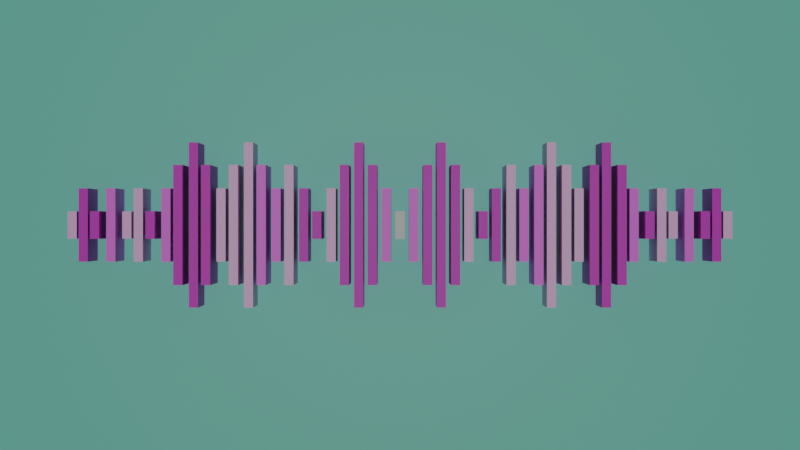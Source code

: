 # Source: GenArt11.blend  (saved by Blender 2.93.20; exported with 4.5.12 LTS)
import bpy
from mathutils import Matrix  # noqa: F401  (used for matrix-valued properties, if any)

bpy.ops.wm.read_factory_settings(use_empty=True)
scene = bpy.context.scene
scene.name = 'Scene'

# ---- collections
col_collection = bpy.data.collections.new('Collection'); scene.collection.children.link(col_collection)

# ---- materials (node trees are filled in below, after node groups)
mat_material_003 = bpy.data.materials.new('Material.003')
mat_material_002 = bpy.data.materials.new('Material.002')
mat_material_004 = bpy.data.materials.new('Material.004')
mat_material_001 = bpy.data.materials.new('Material.001')

# ---- material node trees
mat_material_003.use_nodes = True; mat_material_003.node_tree.nodes.clear()
_N = mat_material_003.node_tree.nodes; _L = mat_material_003.node_tree.links
n0 = _N.new('ShaderNodeBsdfPrincipled'); n0.name = 'Principled BSDF'; n0.location = (10, 300)
n0.distribution = 'GGX'
n0.subsurface_method = 'BURLEY'
n0.inputs[0].default_value = (0.9647, 0.1946, 0.9734, 1.0)
n0.inputs[3].default_value = 1.45
n0.inputs[27].default_value = (0.0, 0.0, 0.0, 1.0)
n0.inputs[28].default_value = 1.0
n1 = _N.new('ShaderNodeOutputMaterial'); n1.name = 'Material Output'; n1.location = (300, 300)
_L.new(n0.outputs[0], n1.inputs[0])
n1.is_active_output = True
mat_material_002.use_nodes = True; mat_material_002.node_tree.nodes.clear()
_N = mat_material_002.node_tree.nodes; _L = mat_material_002.node_tree.links
n0 = _N.new('ShaderNodeBsdfPrincipled'); n0.name = 'Principled BSDF'; n0.location = (10, 300)
n0.distribution = 'GGX'
n0.subsurface_method = 'BURLEY'
n0.inputs[0].default_value = (0.6724, 0.02315, 0.6308, 1.0)
n0.inputs[3].default_value = 1.45
n0.inputs[27].default_value = (0.0, 0.0, 0.0, 1.0)
n0.inputs[28].default_value = 1.0
n1 = _N.new('ShaderNodeOutputMaterial'); n1.name = 'Material Output'; n1.location = (300, 300)
_L.new(n0.outputs[0], n1.inputs[0])
n1.is_active_output = True
mat_material_004.use_nodes = True; mat_material_004.node_tree.nodes.clear()
_N = mat_material_004.node_tree.nodes; _L = mat_material_004.node_tree.links
n0 = _N.new('ShaderNodeBsdfPrincipled'); n0.name = 'Principled BSDF'; n0.location = (10, 300)
n0.distribution = 'GGX'
n0.subsurface_method = 'BURLEY'
n0.inputs[0].default_value = (0.9647, 0.5711, 0.9301, 1.0)
n0.inputs[3].default_value = 1.45
n0.inputs[27].default_value = (0.0, 0.0, 0.0, 1.0)
n0.inputs[28].default_value = 1.0
n1 = _N.new('ShaderNodeOutputMaterial'); n1.name = 'Material Output'; n1.location = (300, 300)
_L.new(n0.outputs[0], n1.inputs[0])
n1.is_active_output = True
mat_material_001.use_nodes = True; mat_material_001.node_tree.nodes.clear()
_N = mat_material_001.node_tree.nodes; _L = mat_material_001.node_tree.links
n0 = _N.new('ShaderNodeBsdfPrincipled'); n0.name = 'Principled BSDF'; n0.location = (10, 300)
n0.distribution = 'GGX'
n0.subsurface_method = 'BURLEY'
n0.inputs[0].default_value = (0.1878, 0.7305, 0.5711, 1.0)
n0.inputs[3].default_value = 1.45
n0.inputs[27].default_value = (0.0, 0.0, 0.0, 1.0)
n0.inputs[28].default_value = 1.0
n1 = _N.new('ShaderNodeOutputMaterial'); n1.name = 'Material Output'; n1.location = (300, 300)
_L.new(n0.outputs[0], n1.inputs[0])
n1.is_active_output = True

# ---- world
world_world = bpy.data.worlds.new('World'); scene.world = world_world
world_world.use_nodes = True; world_world.node_tree.nodes.clear()
_N = world_world.node_tree.nodes; _L = world_world.node_tree.links
n0 = _N.new('ShaderNodeOutputWorld'); n0.name = 'World Output'; n0.location = (300, 300)
n1 = _N.new('ShaderNodeBackground'); n1.name = 'Background'; n1.location = (10, 300)
n1.inputs[0].default_value = (0.05088, 0.05088, 0.05088, 1.0)
_L.new(n1.outputs[0], n0.inputs[0])
n0.is_active_output = True
world_world.color = (0.05088, 0.05088, 0.05088)
world_world.use_sun_shadow = False
world_world.sun_shadow_jitter_overblur = 0.0

# ---- cameras
cam_camera = bpy.data.cameras.new('Camera')

# ---- lights
light_sun_003 = bpy.data.lights.new('Sun.003', 'SUN')
light_sun_003.transmission_factor = 0.0
light_sun_003.energy = 1.0
light_sun_003.shadow_soft_size = 0.125

# ---- meshes
me_cube_049 = bpy.data.meshes.new('Cube.049')
me_cube_049.from_pydata([(-1.0, -3.0, -10.0), (-1.0, -3.0, 10.0), (-1.0, 3.0, -10.0), (-1.0, 3.0, 10.0), (1.0, -3.0, -10.0), (1.0, -3.0, 10.0), (1.0, 3.0, -10.0), (1.0, 3.0, 10.0)], [], [(0, 1, 3, 2), (2, 3, 7, 6), (6, 7, 5, 4), (4, 5, 1, 0), (2, 6, 4, 0), (7, 3, 1, 5)])
_uv = me_cube_049.uv_layers.new(name='UVMap')
_uv.uv.foreach_set('vector', [0.375, 0.0, 0.625, 0.0, 0.625, 0.25, 0.375, 0.25, 0.375, 0.25, 0.625, 0.25, 0.625, 0.5, 0.375, 0.5, 0.375, 0.5, 0.625, 0.5, 0.625, 0.75, 0.375, 0.75, 0.375, 0.75, 0.625, 0.75, 0.625, 1.0, 0.375, 1.0, 0.125, 0.5, 0.375, 0.5, 0.375, 0.75, 0.125, 0.75, 0.625, 0.5, 0.875, 0.5, 0.875, 0.75, 0.625, 0.75])
me_cube_049.use_remesh_fix_poles = True
me_cube_049.use_remesh_preserve_attributes = False
me_cube_049.update()
me_cube_050 = bpy.data.meshes.new('Cube.050')
me_cube_050.from_pydata([(-1.0, -8.0, -8.0), (-1.0, -8.0, 8.0), (-1.0, 8.0, -8.0), (-1.0, 8.0, 8.0), (1.0, -8.0, -8.0), (1.0, -8.0, 8.0), (1.0, 8.0, -8.0), (1.0, 8.0, 8.0)], [], [(0, 1, 3, 2), (2, 3, 7, 6), (6, 7, 5, 4), (4, 5, 1, 0), (2, 6, 4, 0), (7, 3, 1, 5)])
_uv = me_cube_050.uv_layers.new(name='UVMap')
_uv.uv.foreach_set('vector', [0.375, 0.0, 0.625, 0.0, 0.625, 0.25, 0.375, 0.25, 0.375, 0.25, 0.625, 0.25, 0.625, 0.5, 0.375, 0.5, 0.375, 0.5, 0.625, 0.5, 0.625, 0.75, 0.375, 0.75, 0.375, 0.75, 0.625, 0.75, 0.625, 1.0, 0.375, 1.0, 0.125, 0.5, 0.375, 0.5, 0.375, 0.75, 0.125, 0.75, 0.625, 0.5, 0.875, 0.5, 0.875, 0.75, 0.625, 0.75])
me_cube_050.materials.append(mat_material_003)
me_cube_050.use_remesh_fix_poles = True
me_cube_050.use_remesh_preserve_attributes = False
me_cube_050.update()
me_cube_051 = bpy.data.meshes.new('Cube.051')
me_cube_051.from_pydata([(-1.0, -8.0, -8.0), (-1.0, -8.0, 8.0), (-1.0, 8.0, -8.0), (-1.0, 8.0, 8.0), (1.0, -8.0, -8.0), (1.0, -8.0, 8.0), (1.0, 8.0, -8.0), (1.0, 8.0, 8.0)], [], [(0, 1, 3, 2), (2, 3, 7, 6), (6, 7, 5, 4), (4, 5, 1, 0), (2, 6, 4, 0), (7, 3, 1, 5)])
_uv = me_cube_051.uv_layers.new(name='UVMap')
_uv.uv.foreach_set('vector', [0.375, 0.0, 0.625, 0.0, 0.625, 0.25, 0.375, 0.25, 0.375, 0.25, 0.625, 0.25, 0.625, 0.5, 0.375, 0.5, 0.375, 0.5, 0.625, 0.5, 0.625, 0.75, 0.375, 0.75, 0.375, 0.75, 0.625, 0.75, 0.625, 1.0, 0.375, 1.0, 0.125, 0.5, 0.375, 0.5, 0.375, 0.75, 0.125, 0.75, 0.625, 0.5, 0.875, 0.5, 0.875, 0.75, 0.625, 0.75])
me_cube_051.materials.append(mat_material_003)
me_cube_051.use_remesh_fix_poles = True
me_cube_051.use_remesh_preserve_attributes = False
me_cube_051.update()
me_cube_052 = bpy.data.meshes.new('Cube.052')
me_cube_052.from_pydata([(-1.0, -13.0, -10.0), (-1.0, -13.0, 10.0), (-1.0, 13.0, -10.0), (-1.0, 13.0, 10.0), (1.0, -13.0, -10.0), (1.0, -13.0, 10.0), (1.0, 13.0, -10.0), (1.0, 13.0, 10.0)], [], [(0, 1, 3, 2), (2, 3, 7, 6), (6, 7, 5, 4), (4, 5, 1, 0), (2, 6, 4, 0), (7, 3, 1, 5)])
_uv = me_cube_052.uv_layers.new(name='UVMap')
_uv.uv.foreach_set('vector', [0.375, 0.0, 0.625, 0.0, 0.625, 0.25, 0.375, 0.25, 0.375, 0.25, 0.625, 0.25, 0.625, 0.5, 0.375, 0.5, 0.375, 0.5, 0.625, 0.5, 0.625, 0.75, 0.375, 0.75, 0.375, 0.75, 0.625, 0.75, 0.625, 1.0, 0.375, 1.0, 0.125, 0.5, 0.375, 0.5, 0.375, 0.75, 0.125, 0.75, 0.625, 0.5, 0.875, 0.5, 0.875, 0.75, 0.625, 0.75])
me_cube_052.materials.append(mat_material_002)
me_cube_052.use_remesh_fix_poles = True
me_cube_052.use_remesh_preserve_attributes = False
me_cube_052.update()
me_cube_053 = bpy.data.meshes.new('Cube.053')
me_cube_053.from_pydata([(-1.0, -13.0, -10.0), (-1.0, -13.0, 10.0), (-1.0, 13.0, -10.0), (-1.0, 13.0, 10.0), (1.0, -13.0, -10.0), (1.0, -13.0, 10.0), (1.0, 13.0, -10.0), (1.0, 13.0, 10.0)], [], [(0, 1, 3, 2), (2, 3, 7, 6), (6, 7, 5, 4), (4, 5, 1, 0), (2, 6, 4, 0), (7, 3, 1, 5)])
_uv = me_cube_053.uv_layers.new(name='UVMap')
_uv.uv.foreach_set('vector', [0.375, 0.0, 0.625, 0.0, 0.625, 0.25, 0.375, 0.25, 0.375, 0.25, 0.625, 0.25, 0.625, 0.5, 0.375, 0.5, 0.375, 0.5, 0.625, 0.5, 0.625, 0.75, 0.375, 0.75, 0.375, 0.75, 0.625, 0.75, 0.625, 1.0, 0.375, 1.0, 0.125, 0.5, 0.375, 0.5, 0.375, 0.75, 0.125, 0.75, 0.625, 0.5, 0.875, 0.5, 0.875, 0.75, 0.625, 0.75])
me_cube_053.materials.append(mat_material_002)
me_cube_053.use_remesh_fix_poles = True
me_cube_053.use_remesh_preserve_attributes = False
me_cube_053.update()
me_cube_054 = bpy.data.meshes.new('Cube.054')
me_cube_054.from_pydata([(-1.0, -18.0, -8.0), (-1.0, -18.0, 8.0), (-1.0, 18.0, -8.0), (-1.0, 18.0, 8.0), (1.0, -18.0, -8.0), (1.0, -18.0, 8.0), (1.0, 18.0, -8.0), (1.0, 18.0, 8.0)], [], [(0, 1, 3, 2), (2, 3, 7, 6), (6, 7, 5, 4), (4, 5, 1, 0), (2, 6, 4, 0), (7, 3, 1, 5)])
_uv = me_cube_054.uv_layers.new(name='UVMap')
_uv.uv.foreach_set('vector', [0.375, 0.0, 0.625, 0.0, 0.625, 0.25, 0.375, 0.25, 0.375, 0.25, 0.625, 0.25, 0.625, 0.5, 0.375, 0.5, 0.375, 0.5, 0.625, 0.5, 0.625, 0.75, 0.375, 0.75, 0.375, 0.75, 0.625, 0.75, 0.625, 1.0, 0.375, 1.0, 0.125, 0.5, 0.375, 0.5, 0.375, 0.75, 0.125, 0.75, 0.625, 0.5, 0.875, 0.5, 0.875, 0.75, 0.625, 0.75])
me_cube_054.materials.append(mat_material_002)
me_cube_054.use_remesh_fix_poles = True
me_cube_054.use_remesh_preserve_attributes = False
me_cube_054.update()
me_cube_055 = bpy.data.meshes.new('Cube.055')
me_cube_055.from_pydata([(-1.0, -18.0, -8.0), (-1.0, -18.0, 8.0), (-1.0, 18.0, -8.0), (-1.0, 18.0, 8.0), (1.0, -18.0, -8.0), (1.0, -18.0, 8.0), (1.0, 18.0, -8.0), (1.0, 18.0, 8.0)], [], [(0, 1, 3, 2), (2, 3, 7, 6), (6, 7, 5, 4), (4, 5, 1, 0), (2, 6, 4, 0), (7, 3, 1, 5)])
_uv = me_cube_055.uv_layers.new(name='UVMap')
_uv.uv.foreach_set('vector', [0.375, 0.0, 0.625, 0.0, 0.625, 0.25, 0.375, 0.25, 0.375, 0.25, 0.625, 0.25, 0.625, 0.5, 0.375, 0.5, 0.375, 0.5, 0.625, 0.5, 0.625, 0.75, 0.375, 0.75, 0.375, 0.75, 0.625, 0.75, 0.625, 1.0, 0.375, 1.0, 0.125, 0.5, 0.375, 0.5, 0.375, 0.75, 0.125, 0.75, 0.625, 0.5, 0.875, 0.5, 0.875, 0.75, 0.625, 0.75])
me_cube_055.materials.append(mat_material_002)
me_cube_055.use_remesh_fix_poles = True
me_cube_055.use_remesh_preserve_attributes = False
me_cube_055.update()
me_cube_056 = bpy.data.meshes.new('Cube.056')
me_cube_056.from_pydata([(-1.0, -13.0, -10.0), (-1.0, -13.0, 10.0), (-1.0, 13.0, -10.0), (-1.0, 13.0, 10.0), (1.0, -13.0, -10.0), (1.0, -13.0, 10.0), (1.0, 13.0, -10.0), (1.0, 13.0, 10.0)], [], [(0, 1, 3, 2), (2, 3, 7, 6), (6, 7, 5, 4), (4, 5, 1, 0), (2, 6, 4, 0), (7, 3, 1, 5)])
_uv = me_cube_056.uv_layers.new(name='UVMap')
_uv.uv.foreach_set('vector', [0.375, 0.0, 0.625, 0.0, 0.625, 0.25, 0.375, 0.25, 0.375, 0.25, 0.625, 0.25, 0.625, 0.5, 0.375, 0.5, 0.375, 0.5, 0.625, 0.5, 0.625, 0.75, 0.375, 0.75, 0.375, 0.75, 0.625, 0.75, 0.625, 1.0, 0.375, 1.0, 0.125, 0.5, 0.375, 0.5, 0.375, 0.75, 0.125, 0.75, 0.625, 0.5, 0.875, 0.5, 0.875, 0.75, 0.625, 0.75])
me_cube_056.materials.append(mat_material_002)
me_cube_056.use_remesh_fix_poles = True
me_cube_056.use_remesh_preserve_attributes = False
me_cube_056.update()
me_cube_057 = bpy.data.meshes.new('Cube.057')
me_cube_057.from_pydata([(-1.0, -13.0, -10.0), (-1.0, -13.0, 10.0), (-1.0, 13.0, -10.0), (-1.0, 13.0, 10.0), (1.0, -13.0, -10.0), (1.0, -13.0, 10.0), (1.0, 13.0, -10.0), (1.0, 13.0, 10.0)], [], [(0, 1, 3, 2), (2, 3, 7, 6), (6, 7, 5, 4), (4, 5, 1, 0), (2, 6, 4, 0), (7, 3, 1, 5)])
_uv = me_cube_057.uv_layers.new(name='UVMap')
_uv.uv.foreach_set('vector', [0.375, 0.0, 0.625, 0.0, 0.625, 0.25, 0.375, 0.25, 0.375, 0.25, 0.625, 0.25, 0.625, 0.5, 0.375, 0.5, 0.375, 0.5, 0.625, 0.5, 0.625, 0.75, 0.375, 0.75, 0.375, 0.75, 0.625, 0.75, 0.625, 1.0, 0.375, 1.0, 0.125, 0.5, 0.375, 0.5, 0.375, 0.75, 0.125, 0.75, 0.625, 0.5, 0.875, 0.5, 0.875, 0.75, 0.625, 0.75])
me_cube_057.materials.append(mat_material_002)
me_cube_057.use_remesh_fix_poles = True
me_cube_057.use_remesh_preserve_attributes = False
me_cube_057.update()
me_cube_058 = bpy.data.meshes.new('Cube.058')
me_cube_058.from_pydata([(-1.0, -8.0, -8.0), (-1.0, -8.0, 8.0), (-1.0, 8.0, -8.0), (-1.0, 8.0, 8.0), (1.0, -8.0, -8.0), (1.0, -8.0, 8.0), (1.0, 8.0, -8.0), (1.0, 8.0, 8.0)], [], [(0, 1, 3, 2), (2, 3, 7, 6), (6, 7, 5, 4), (4, 5, 1, 0), (2, 6, 4, 0), (7, 3, 1, 5)])
_uv = me_cube_058.uv_layers.new(name='UVMap')
_uv.uv.foreach_set('vector', [0.375, 0.0, 0.625, 0.0, 0.625, 0.25, 0.375, 0.25, 0.375, 0.25, 0.625, 0.25, 0.625, 0.5, 0.375, 0.5, 0.375, 0.5, 0.625, 0.5, 0.625, 0.75, 0.375, 0.75, 0.375, 0.75, 0.625, 0.75, 0.625, 1.0, 0.375, 1.0, 0.125, 0.5, 0.375, 0.5, 0.375, 0.75, 0.125, 0.75, 0.625, 0.5, 0.875, 0.5, 0.875, 0.75, 0.625, 0.75])
me_cube_058.materials.append(mat_material_004)
me_cube_058.use_remesh_fix_poles = True
me_cube_058.use_remesh_preserve_attributes = False
me_cube_058.update()
me_cube_059 = bpy.data.meshes.new('Cube.059')
me_cube_059.from_pydata([(-1.0, -8.0, -8.0), (-1.0, -8.0, 8.0), (-1.0, 8.0, -8.0), (-1.0, 8.0, 8.0), (1.0, -8.0, -8.0), (1.0, -8.0, 8.0), (1.0, 8.0, -8.0), (1.0, 8.0, 8.0)], [], [(0, 1, 3, 2), (2, 3, 7, 6), (6, 7, 5, 4), (4, 5, 1, 0), (2, 6, 4, 0), (7, 3, 1, 5)])
_uv = me_cube_059.uv_layers.new(name='UVMap')
_uv.uv.foreach_set('vector', [0.375, 0.0, 0.625, 0.0, 0.625, 0.25, 0.375, 0.25, 0.375, 0.25, 0.625, 0.25, 0.625, 0.5, 0.375, 0.5, 0.375, 0.5, 0.625, 0.5, 0.625, 0.75, 0.375, 0.75, 0.375, 0.75, 0.625, 0.75, 0.625, 1.0, 0.375, 1.0, 0.125, 0.5, 0.375, 0.5, 0.375, 0.75, 0.125, 0.75, 0.625, 0.5, 0.875, 0.5, 0.875, 0.75, 0.625, 0.75])
me_cube_059.materials.append(mat_material_004)
me_cube_059.use_remesh_fix_poles = True
me_cube_059.use_remesh_preserve_attributes = False
me_cube_059.update()
me_cube_060 = bpy.data.meshes.new('Cube.060')
me_cube_060.from_pydata([(-1.0, -3.0, -10.0), (-1.0, -3.0, 10.0), (-1.0, 3.0, -10.0), (-1.0, 3.0, 10.0), (1.0, -3.0, -10.0), (1.0, -3.0, 10.0), (1.0, 3.0, -10.0), (1.0, 3.0, 10.0)], [], [(0, 1, 3, 2), (2, 3, 7, 6), (6, 7, 5, 4), (4, 5, 1, 0), (2, 6, 4, 0), (7, 3, 1, 5)])
_uv = me_cube_060.uv_layers.new(name='UVMap')
_uv.uv.foreach_set('vector', [0.375, 0.0, 0.625, 0.0, 0.625, 0.25, 0.375, 0.25, 0.375, 0.25, 0.625, 0.25, 0.625, 0.5, 0.375, 0.5, 0.375, 0.5, 0.625, 0.5, 0.625, 0.75, 0.375, 0.75, 0.375, 0.75, 0.625, 0.75, 0.625, 1.0, 0.375, 1.0, 0.125, 0.5, 0.375, 0.5, 0.375, 0.75, 0.125, 0.75, 0.625, 0.5, 0.875, 0.5, 0.875, 0.75, 0.625, 0.75])
me_cube_060.materials.append(mat_material_002)
me_cube_060.use_remesh_fix_poles = True
me_cube_060.use_remesh_preserve_attributes = False
me_cube_060.update()
me_cube_061 = bpy.data.meshes.new('Cube.061')
me_cube_061.from_pydata([(-1.0, -3.0, -10.0), (-1.0, -3.0, 10.0), (-1.0, 3.0, -10.0), (-1.0, 3.0, 10.0), (1.0, -3.0, -10.0), (1.0, -3.0, 10.0), (1.0, 3.0, -10.0), (1.0, 3.0, 10.0)], [], [(0, 1, 3, 2), (2, 3, 7, 6), (6, 7, 5, 4), (4, 5, 1, 0), (2, 6, 4, 0), (7, 3, 1, 5)])
_uv = me_cube_061.uv_layers.new(name='UVMap')
_uv.uv.foreach_set('vector', [0.375, 0.0, 0.625, 0.0, 0.625, 0.25, 0.375, 0.25, 0.375, 0.25, 0.625, 0.25, 0.625, 0.5, 0.375, 0.5, 0.375, 0.5, 0.625, 0.5, 0.625, 0.75, 0.375, 0.75, 0.375, 0.75, 0.625, 0.75, 0.625, 1.0, 0.375, 1.0, 0.125, 0.5, 0.375, 0.5, 0.375, 0.75, 0.125, 0.75, 0.625, 0.5, 0.875, 0.5, 0.875, 0.75, 0.625, 0.75])
me_cube_061.materials.append(mat_material_002)
me_cube_061.use_remesh_fix_poles = True
me_cube_061.use_remesh_preserve_attributes = False
me_cube_061.update()
me_cube_062 = bpy.data.meshes.new('Cube.062')
me_cube_062.from_pydata([(-1.0, -8.0, -8.0), (-1.0, -8.0, 8.0), (-1.0, 8.0, -8.0), (-1.0, 8.0, 8.0), (1.0, -8.0, -8.0), (1.0, -8.0, 8.0), (1.0, 8.0, -8.0), (1.0, 8.0, 8.0)], [], [(0, 1, 3, 2), (2, 3, 7, 6), (6, 7, 5, 4), (4, 5, 1, 0), (2, 6, 4, 0), (7, 3, 1, 5)])
_uv = me_cube_062.uv_layers.new(name='UVMap')
_uv.uv.foreach_set('vector', [0.375, 0.0, 0.625, 0.0, 0.625, 0.25, 0.375, 0.25, 0.375, 0.25, 0.625, 0.25, 0.625, 0.5, 0.375, 0.5, 0.375, 0.5, 0.625, 0.5, 0.625, 0.75, 0.375, 0.75, 0.375, 0.75, 0.625, 0.75, 0.625, 1.0, 0.375, 1.0, 0.125, 0.5, 0.375, 0.5, 0.375, 0.75, 0.125, 0.75, 0.625, 0.5, 0.875, 0.5, 0.875, 0.75, 0.625, 0.75])
me_cube_062.materials.append(mat_material_002)
me_cube_062.use_remesh_fix_poles = True
me_cube_062.use_remesh_preserve_attributes = False
me_cube_062.update()
me_cube_063 = bpy.data.meshes.new('Cube.063')
me_cube_063.from_pydata([(-1.0, -8.0, -8.0), (-1.0, -8.0, 8.0), (-1.0, 8.0, -8.0), (-1.0, 8.0, 8.0), (1.0, -8.0, -8.0), (1.0, -8.0, 8.0), (1.0, 8.0, -8.0), (1.0, 8.0, 8.0)], [], [(0, 1, 3, 2), (2, 3, 7, 6), (6, 7, 5, 4), (4, 5, 1, 0), (2, 6, 4, 0), (7, 3, 1, 5)])
_uv = me_cube_063.uv_layers.new(name='UVMap')
_uv.uv.foreach_set('vector', [0.375, 0.0, 0.625, 0.0, 0.625, 0.25, 0.375, 0.25, 0.375, 0.25, 0.625, 0.25, 0.625, 0.5, 0.375, 0.5, 0.375, 0.5, 0.625, 0.5, 0.625, 0.75, 0.375, 0.75, 0.375, 0.75, 0.625, 0.75, 0.625, 1.0, 0.375, 1.0, 0.125, 0.5, 0.375, 0.5, 0.375, 0.75, 0.125, 0.75, 0.625, 0.5, 0.875, 0.5, 0.875, 0.75, 0.625, 0.75])
me_cube_063.materials.append(mat_material_002)
me_cube_063.use_remesh_fix_poles = True
me_cube_063.use_remesh_preserve_attributes = False
me_cube_063.update()
me_cube_064 = bpy.data.meshes.new('Cube.064')
me_cube_064.from_pydata([(-1.0, -13.0, -10.0), (-1.0, -13.0, 10.0), (-1.0, 13.0, -10.0), (-1.0, 13.0, 10.0), (1.0, -13.0, -10.0), (1.0, -13.0, 10.0), (1.0, 13.0, -10.0), (1.0, 13.0, 10.0)], [], [(0, 1, 3, 2), (2, 3, 7, 6), (6, 7, 5, 4), (4, 5, 1, 0), (2, 6, 4, 0), (7, 3, 1, 5)])
_uv = me_cube_064.uv_layers.new(name='UVMap')
_uv.uv.foreach_set('vector', [0.375, 0.0, 0.625, 0.0, 0.625, 0.25, 0.375, 0.25, 0.375, 0.25, 0.625, 0.25, 0.625, 0.5, 0.375, 0.5, 0.375, 0.5, 0.625, 0.5, 0.625, 0.75, 0.375, 0.75, 0.375, 0.75, 0.625, 0.75, 0.625, 1.0, 0.375, 1.0, 0.125, 0.5, 0.375, 0.5, 0.375, 0.75, 0.125, 0.75, 0.625, 0.5, 0.875, 0.5, 0.875, 0.75, 0.625, 0.75])
me_cube_064.materials.append(mat_material_004)
me_cube_064.use_remesh_fix_poles = True
me_cube_064.use_remesh_preserve_attributes = False
me_cube_064.update()
me_cube_065 = bpy.data.meshes.new('Cube.065')
me_cube_065.from_pydata([(-1.0, -13.0, -10.0), (-1.0, -13.0, 10.0), (-1.0, 13.0, -10.0), (-1.0, 13.0, 10.0), (1.0, -13.0, -10.0), (1.0, -13.0, 10.0), (1.0, 13.0, -10.0), (1.0, 13.0, 10.0)], [], [(0, 1, 3, 2), (2, 3, 7, 6), (6, 7, 5, 4), (4, 5, 1, 0), (2, 6, 4, 0), (7, 3, 1, 5)])
_uv = me_cube_065.uv_layers.new(name='UVMap')
_uv.uv.foreach_set('vector', [0.375, 0.0, 0.625, 0.0, 0.625, 0.25, 0.375, 0.25, 0.375, 0.25, 0.625, 0.25, 0.625, 0.5, 0.375, 0.5, 0.375, 0.5, 0.625, 0.5, 0.625, 0.75, 0.375, 0.75, 0.375, 0.75, 0.625, 0.75, 0.625, 1.0, 0.375, 1.0, 0.125, 0.5, 0.375, 0.5, 0.375, 0.75, 0.125, 0.75, 0.625, 0.5, 0.875, 0.5, 0.875, 0.75, 0.625, 0.75])
me_cube_065.materials.append(mat_material_004)
me_cube_065.use_remesh_fix_poles = True
me_cube_065.use_remesh_preserve_attributes = False
me_cube_065.update()
me_cube_066 = bpy.data.meshes.new('Cube.066')
me_cube_066.from_pydata([(-1.0, -8.0, -8.0), (-1.0, -8.0, 8.0), (-1.0, 8.0, -8.0), (-1.0, 8.0, 8.0), (1.0, -8.0, -8.0), (1.0, -8.0, 8.0), (1.0, 8.0, -8.0), (1.0, 8.0, 8.0)], [], [(0, 1, 3, 2), (2, 3, 7, 6), (6, 7, 5, 4), (4, 5, 1, 0), (2, 6, 4, 0), (7, 3, 1, 5)])
_uv = me_cube_066.uv_layers.new(name='UVMap')
_uv.uv.foreach_set('vector', [0.375, 0.0, 0.625, 0.0, 0.625, 0.25, 0.375, 0.25, 0.375, 0.25, 0.625, 0.25, 0.625, 0.5, 0.375, 0.5, 0.375, 0.5, 0.625, 0.5, 0.625, 0.75, 0.375, 0.75, 0.375, 0.75, 0.625, 0.75, 0.625, 1.0, 0.375, 1.0, 0.125, 0.5, 0.375, 0.5, 0.375, 0.75, 0.125, 0.75, 0.625, 0.5, 0.875, 0.5, 0.875, 0.75, 0.625, 0.75])
me_cube_066.materials.append(mat_material_003)
me_cube_066.use_remesh_fix_poles = True
me_cube_066.use_remesh_preserve_attributes = False
me_cube_066.update()
me_cube_067 = bpy.data.meshes.new('Cube.067')
me_cube_067.from_pydata([(-1.0, -8.0, -8.0), (-1.0, -8.0, 8.0), (-1.0, 8.0, -8.0), (-1.0, 8.0, 8.0), (1.0, -8.0, -8.0), (1.0, -8.0, 8.0), (1.0, 8.0, -8.0), (1.0, 8.0, 8.0)], [], [(0, 1, 3, 2), (2, 3, 7, 6), (6, 7, 5, 4), (4, 5, 1, 0), (2, 6, 4, 0), (7, 3, 1, 5)])
_uv = me_cube_067.uv_layers.new(name='UVMap')
_uv.uv.foreach_set('vector', [0.375, 0.0, 0.625, 0.0, 0.625, 0.25, 0.375, 0.25, 0.375, 0.25, 0.625, 0.25, 0.625, 0.5, 0.375, 0.5, 0.375, 0.5, 0.625, 0.5, 0.625, 0.75, 0.375, 0.75, 0.375, 0.75, 0.625, 0.75, 0.625, 1.0, 0.375, 1.0, 0.125, 0.5, 0.375, 0.5, 0.375, 0.75, 0.125, 0.75, 0.625, 0.5, 0.875, 0.5, 0.875, 0.75, 0.625, 0.75])
me_cube_067.materials.append(mat_material_003)
me_cube_067.use_remesh_fix_poles = True
me_cube_067.use_remesh_preserve_attributes = False
me_cube_067.update()
me_cube_068 = bpy.data.meshes.new('Cube.068')
me_cube_068.from_pydata([(-1.0, -13.0, -10.0), (-1.0, -13.0, 10.0), (-1.0, 13.0, -10.0), (-1.0, 13.0, 10.0), (1.0, -13.0, -10.0), (1.0, -13.0, 10.0), (1.0, 13.0, -10.0), (1.0, 13.0, 10.0)], [], [(0, 1, 3, 2), (2, 3, 7, 6), (6, 7, 5, 4), (4, 5, 1, 0), (2, 6, 4, 0), (7, 3, 1, 5)])
_uv = me_cube_068.uv_layers.new(name='UVMap')
_uv.uv.foreach_set('vector', [0.375, 0.0, 0.625, 0.0, 0.625, 0.25, 0.375, 0.25, 0.375, 0.25, 0.625, 0.25, 0.625, 0.5, 0.375, 0.5, 0.375, 0.5, 0.625, 0.5, 0.625, 0.75, 0.375, 0.75, 0.375, 0.75, 0.625, 0.75, 0.625, 1.0, 0.375, 1.0, 0.125, 0.5, 0.375, 0.5, 0.375, 0.75, 0.125, 0.75, 0.625, 0.5, 0.875, 0.5, 0.875, 0.75, 0.625, 0.75])
me_cube_068.materials.append(mat_material_003)
me_cube_068.use_remesh_fix_poles = True
me_cube_068.use_remesh_preserve_attributes = False
me_cube_068.update()
me_cube_069 = bpy.data.meshes.new('Cube.069')
me_cube_069.from_pydata([(-1.0, -13.0, -10.0), (-1.0, -13.0, 10.0), (-1.0, 13.0, -10.0), (-1.0, 13.0, 10.0), (1.0, -13.0, -10.0), (1.0, -13.0, 10.0), (1.0, 13.0, -10.0), (1.0, 13.0, 10.0)], [], [(0, 1, 3, 2), (2, 3, 7, 6), (6, 7, 5, 4), (4, 5, 1, 0), (2, 6, 4, 0), (7, 3, 1, 5)])
_uv = me_cube_069.uv_layers.new(name='UVMap')
_uv.uv.foreach_set('vector', [0.375, 0.0, 0.625, 0.0, 0.625, 0.25, 0.375, 0.25, 0.375, 0.25, 0.625, 0.25, 0.625, 0.5, 0.375, 0.5, 0.375, 0.5, 0.625, 0.5, 0.625, 0.75, 0.375, 0.75, 0.375, 0.75, 0.625, 0.75, 0.625, 1.0, 0.375, 1.0, 0.125, 0.5, 0.375, 0.5, 0.375, 0.75, 0.125, 0.75, 0.625, 0.5, 0.875, 0.5, 0.875, 0.75, 0.625, 0.75])
me_cube_069.materials.append(mat_material_003)
me_cube_069.use_remesh_fix_poles = True
me_cube_069.use_remesh_preserve_attributes = False
me_cube_069.update()
me_cube_070 = bpy.data.meshes.new('Cube.070')
me_cube_070.from_pydata([(-1.0, -18.0, -8.0), (-1.0, -18.0, 8.0), (-1.0, 18.0, -8.0), (-1.0, 18.0, 8.0), (1.0, -18.0, -8.0), (1.0, -18.0, 8.0), (1.0, 18.0, -8.0), (1.0, 18.0, 8.0)], [], [(0, 1, 3, 2), (2, 3, 7, 6), (6, 7, 5, 4), (4, 5, 1, 0), (2, 6, 4, 0), (7, 3, 1, 5)])
_uv = me_cube_070.uv_layers.new(name='UVMap')
_uv.uv.foreach_set('vector', [0.375, 0.0, 0.625, 0.0, 0.625, 0.25, 0.375, 0.25, 0.375, 0.25, 0.625, 0.25, 0.625, 0.5, 0.375, 0.5, 0.375, 0.5, 0.625, 0.5, 0.625, 0.75, 0.375, 0.75, 0.375, 0.75, 0.625, 0.75, 0.625, 1.0, 0.375, 1.0, 0.125, 0.5, 0.375, 0.5, 0.375, 0.75, 0.125, 0.75, 0.625, 0.5, 0.875, 0.5, 0.875, 0.75, 0.625, 0.75])
me_cube_070.materials.append(mat_material_004)
me_cube_070.use_remesh_fix_poles = True
me_cube_070.use_remesh_preserve_attributes = False
me_cube_070.update()
me_cube_071 = bpy.data.meshes.new('Cube.071')
me_cube_071.from_pydata([(-1.0, -18.0, -8.0), (-1.0, -18.0, 8.0), (-1.0, 18.0, -8.0), (-1.0, 18.0, 8.0), (1.0, -18.0, -8.0), (1.0, -18.0, 8.0), (1.0, 18.0, -8.0), (1.0, 18.0, 8.0)], [], [(0, 1, 3, 2), (2, 3, 7, 6), (6, 7, 5, 4), (4, 5, 1, 0), (2, 6, 4, 0), (7, 3, 1, 5)])
_uv = me_cube_071.uv_layers.new(name='UVMap')
_uv.uv.foreach_set('vector', [0.375, 0.0, 0.625, 0.0, 0.625, 0.25, 0.375, 0.25, 0.375, 0.25, 0.625, 0.25, 0.625, 0.5, 0.375, 0.5, 0.375, 0.5, 0.625, 0.5, 0.625, 0.75, 0.375, 0.75, 0.375, 0.75, 0.625, 0.75, 0.625, 1.0, 0.375, 1.0, 0.125, 0.5, 0.375, 0.5, 0.375, 0.75, 0.125, 0.75, 0.625, 0.5, 0.875, 0.5, 0.875, 0.75, 0.625, 0.75])
me_cube_071.materials.append(mat_material_004)
me_cube_071.use_remesh_fix_poles = True
me_cube_071.use_remesh_preserve_attributes = False
me_cube_071.update()
me_cube_072 = bpy.data.meshes.new('Cube.072')
me_cube_072.from_pydata([(-1.0, -13.0, -10.0), (-1.0, -13.0, 10.0), (-1.0, 13.0, -10.0), (-1.0, 13.0, 10.0), (1.0, -13.0, -10.0), (1.0, -13.0, 10.0), (1.0, 13.0, -10.0), (1.0, 13.0, 10.0)], [], [(0, 1, 3, 2), (2, 3, 7, 6), (6, 7, 5, 4), (4, 5, 1, 0), (2, 6, 4, 0), (7, 3, 1, 5)])
_uv = me_cube_072.uv_layers.new(name='UVMap')
_uv.uv.foreach_set('vector', [0.375, 0.0, 0.625, 0.0, 0.625, 0.25, 0.375, 0.25, 0.375, 0.25, 0.625, 0.25, 0.625, 0.5, 0.375, 0.5, 0.375, 0.5, 0.625, 0.5, 0.625, 0.75, 0.375, 0.75, 0.375, 0.75, 0.625, 0.75, 0.625, 1.0, 0.375, 1.0, 0.125, 0.5, 0.375, 0.5, 0.375, 0.75, 0.125, 0.75, 0.625, 0.5, 0.875, 0.5, 0.875, 0.75, 0.625, 0.75])
me_cube_072.materials.append(mat_material_004)
me_cube_072.use_remesh_fix_poles = True
me_cube_072.use_remesh_preserve_attributes = False
me_cube_072.update()
me_cube_073 = bpy.data.meshes.new('Cube.073')
me_cube_073.from_pydata([(-1.0, -13.0, -10.0), (-1.0, -13.0, 10.0), (-1.0, 13.0, -10.0), (-1.0, 13.0, 10.0), (1.0, -13.0, -10.0), (1.0, -13.0, 10.0), (1.0, 13.0, -10.0), (1.0, 13.0, 10.0)], [], [(0, 1, 3, 2), (2, 3, 7, 6), (6, 7, 5, 4), (4, 5, 1, 0), (2, 6, 4, 0), (7, 3, 1, 5)])
_uv = me_cube_073.uv_layers.new(name='UVMap')
_uv.uv.foreach_set('vector', [0.375, 0.0, 0.625, 0.0, 0.625, 0.25, 0.375, 0.25, 0.375, 0.25, 0.625, 0.25, 0.625, 0.5, 0.375, 0.5, 0.375, 0.5, 0.625, 0.5, 0.625, 0.75, 0.375, 0.75, 0.375, 0.75, 0.625, 0.75, 0.625, 1.0, 0.375, 1.0, 0.125, 0.5, 0.375, 0.5, 0.375, 0.75, 0.125, 0.75, 0.625, 0.5, 0.875, 0.5, 0.875, 0.75, 0.625, 0.75])
me_cube_073.materials.append(mat_material_004)
me_cube_073.use_remesh_fix_poles = True
me_cube_073.use_remesh_preserve_attributes = False
me_cube_073.update()
me_cube_074 = bpy.data.meshes.new('Cube.074')
me_cube_074.from_pydata([(-1.0, -8.0, -8.0), (-1.0, -8.0, 8.0), (-1.0, 8.0, -8.0), (-1.0, 8.0, 8.0), (1.0, -8.0, -8.0), (1.0, -8.0, 8.0), (1.0, 8.0, -8.0), (1.0, 8.0, 8.0)], [], [(0, 1, 3, 2), (2, 3, 7, 6), (6, 7, 5, 4), (4, 5, 1, 0), (2, 6, 4, 0), (7, 3, 1, 5)])
_uv = me_cube_074.uv_layers.new(name='UVMap')
_uv.uv.foreach_set('vector', [0.375, 0.0, 0.625, 0.0, 0.625, 0.25, 0.375, 0.25, 0.375, 0.25, 0.625, 0.25, 0.625, 0.5, 0.375, 0.5, 0.375, 0.5, 0.625, 0.5, 0.625, 0.75, 0.375, 0.75, 0.375, 0.75, 0.625, 0.75, 0.625, 1.0, 0.375, 1.0, 0.125, 0.5, 0.375, 0.5, 0.375, 0.75, 0.125, 0.75, 0.625, 0.5, 0.875, 0.5, 0.875, 0.75, 0.625, 0.75])
me_cube_074.materials.append(mat_material_004)
me_cube_074.use_remesh_fix_poles = True
me_cube_074.use_remesh_preserve_attributes = False
me_cube_074.update()
me_cube_075 = bpy.data.meshes.new('Cube.075')
me_cube_075.from_pydata([(-1.0, -8.0, -8.0), (-1.0, -8.0, 8.0), (-1.0, 8.0, -8.0), (-1.0, 8.0, 8.0), (1.0, -8.0, -8.0), (1.0, -8.0, 8.0), (1.0, 8.0, -8.0), (1.0, 8.0, 8.0)], [], [(0, 1, 3, 2), (2, 3, 7, 6), (6, 7, 5, 4), (4, 5, 1, 0), (2, 6, 4, 0), (7, 3, 1, 5)])
_uv = me_cube_075.uv_layers.new(name='UVMap')
_uv.uv.foreach_set('vector', [0.375, 0.0, 0.625, 0.0, 0.625, 0.25, 0.375, 0.25, 0.375, 0.25, 0.625, 0.25, 0.625, 0.5, 0.375, 0.5, 0.375, 0.5, 0.625, 0.5, 0.625, 0.75, 0.375, 0.75, 0.375, 0.75, 0.625, 0.75, 0.625, 1.0, 0.375, 1.0, 0.125, 0.5, 0.375, 0.5, 0.375, 0.75, 0.125, 0.75, 0.625, 0.5, 0.875, 0.5, 0.875, 0.75, 0.625, 0.75])
me_cube_075.materials.append(mat_material_004)
me_cube_075.use_remesh_fix_poles = True
me_cube_075.use_remesh_preserve_attributes = False
me_cube_075.update()
me_cube_076 = bpy.data.meshes.new('Cube.076')
me_cube_076.from_pydata([(-1.0, -13.0, -10.0), (-1.0, -13.0, 10.0), (-1.0, 13.0, -10.0), (-1.0, 13.0, 10.0), (1.0, -13.0, -10.0), (1.0, -13.0, 10.0), (1.0, 13.0, -10.0), (1.0, 13.0, 10.0)], [], [(0, 1, 3, 2), (2, 3, 7, 6), (6, 7, 5, 4), (4, 5, 1, 0), (2, 6, 4, 0), (7, 3, 1, 5)])
_uv = me_cube_076.uv_layers.new(name='UVMap')
_uv.uv.foreach_set('vector', [0.375, 0.0, 0.625, 0.0, 0.625, 0.25, 0.375, 0.25, 0.375, 0.25, 0.625, 0.25, 0.625, 0.5, 0.375, 0.5, 0.375, 0.5, 0.625, 0.5, 0.625, 0.75, 0.375, 0.75, 0.375, 0.75, 0.625, 0.75, 0.625, 1.0, 0.375, 1.0, 0.125, 0.5, 0.375, 0.5, 0.375, 0.75, 0.125, 0.75, 0.625, 0.5, 0.875, 0.5, 0.875, 0.75, 0.625, 0.75])
me_cube_076.materials.append(mat_material_002)
me_cube_076.use_remesh_fix_poles = True
me_cube_076.use_remesh_preserve_attributes = False
me_cube_076.update()
me_cube_077 = bpy.data.meshes.new('Cube.077')
me_cube_077.from_pydata([(-1.0, -13.0, -10.0), (-1.0, -13.0, 10.0), (-1.0, 13.0, -10.0), (-1.0, 13.0, 10.0), (1.0, -13.0, -10.0), (1.0, -13.0, 10.0), (1.0, 13.0, -10.0), (1.0, 13.0, 10.0)], [], [(0, 1, 3, 2), (2, 3, 7, 6), (6, 7, 5, 4), (4, 5, 1, 0), (2, 6, 4, 0), (7, 3, 1, 5)])
_uv = me_cube_077.uv_layers.new(name='UVMap')
_uv.uv.foreach_set('vector', [0.375, 0.0, 0.625, 0.0, 0.625, 0.25, 0.375, 0.25, 0.375, 0.25, 0.625, 0.25, 0.625, 0.5, 0.375, 0.5, 0.375, 0.5, 0.625, 0.5, 0.625, 0.75, 0.375, 0.75, 0.375, 0.75, 0.625, 0.75, 0.625, 1.0, 0.375, 1.0, 0.125, 0.5, 0.375, 0.5, 0.375, 0.75, 0.125, 0.75, 0.625, 0.5, 0.875, 0.5, 0.875, 0.75, 0.625, 0.75])
me_cube_077.materials.append(mat_material_002)
me_cube_077.use_remesh_fix_poles = True
me_cube_077.use_remesh_preserve_attributes = False
me_cube_077.update()
me_cube_078 = bpy.data.meshes.new('Cube.078')
me_cube_078.from_pydata([(-1.0, -18.0, -8.0), (-1.0, -18.0, 8.0), (-1.0, 18.0, -8.0), (-1.0, 18.0, 8.0), (1.0, -18.0, -8.0), (1.0, -18.0, 8.0), (1.0, 18.0, -8.0), (1.0, 18.0, 8.0)], [], [(0, 1, 3, 2), (2, 3, 7, 6), (6, 7, 5, 4), (4, 5, 1, 0), (2, 6, 4, 0), (7, 3, 1, 5)])
_uv = me_cube_078.uv_layers.new(name='UVMap')
_uv.uv.foreach_set('vector', [0.375, 0.0, 0.625, 0.0, 0.625, 0.25, 0.375, 0.25, 0.375, 0.25, 0.625, 0.25, 0.625, 0.5, 0.375, 0.5, 0.375, 0.5, 0.625, 0.5, 0.625, 0.75, 0.375, 0.75, 0.375, 0.75, 0.625, 0.75, 0.625, 1.0, 0.375, 1.0, 0.125, 0.5, 0.375, 0.5, 0.375, 0.75, 0.125, 0.75, 0.625, 0.5, 0.875, 0.5, 0.875, 0.75, 0.625, 0.75])
me_cube_078.materials.append(mat_material_002)
me_cube_078.use_remesh_fix_poles = True
me_cube_078.use_remesh_preserve_attributes = False
me_cube_078.update()
me_cube_079 = bpy.data.meshes.new('Cube.079')
me_cube_079.from_pydata([(-1.0, -18.0, -8.0), (-1.0, -18.0, 8.0), (-1.0, 18.0, -8.0), (-1.0, 18.0, 8.0), (1.0, -18.0, -8.0), (1.0, -18.0, 8.0), (1.0, 18.0, -8.0), (1.0, 18.0, 8.0)], [], [(0, 1, 3, 2), (2, 3, 7, 6), (6, 7, 5, 4), (4, 5, 1, 0), (2, 6, 4, 0), (7, 3, 1, 5)])
_uv = me_cube_079.uv_layers.new(name='UVMap')
_uv.uv.foreach_set('vector', [0.375, 0.0, 0.625, 0.0, 0.625, 0.25, 0.375, 0.25, 0.375, 0.25, 0.625, 0.25, 0.625, 0.5, 0.375, 0.5, 0.375, 0.5, 0.625, 0.5, 0.625, 0.75, 0.375, 0.75, 0.375, 0.75, 0.625, 0.75, 0.625, 1.0, 0.375, 1.0, 0.125, 0.5, 0.375, 0.5, 0.375, 0.75, 0.125, 0.75, 0.625, 0.5, 0.875, 0.5, 0.875, 0.75, 0.625, 0.75])
me_cube_079.materials.append(mat_material_002)
me_cube_079.use_remesh_fix_poles = True
me_cube_079.use_remesh_preserve_attributes = False
me_cube_079.update()
me_cube_080 = bpy.data.meshes.new('Cube.080')
me_cube_080.from_pydata([(-1.0, -13.0, -10.0), (-1.0, -13.0, 10.0), (-1.0, 13.0, -10.0), (-1.0, 13.0, 10.0), (1.0, -13.0, -10.0), (1.0, -13.0, 10.0), (1.0, 13.0, -10.0), (1.0, 13.0, 10.0)], [], [(0, 1, 3, 2), (2, 3, 7, 6), (6, 7, 5, 4), (4, 5, 1, 0), (2, 6, 4, 0), (7, 3, 1, 5)])
_uv = me_cube_080.uv_layers.new(name='UVMap')
_uv.uv.foreach_set('vector', [0.375, 0.0, 0.625, 0.0, 0.625, 0.25, 0.375, 0.25, 0.375, 0.25, 0.625, 0.25, 0.625, 0.5, 0.375, 0.5, 0.375, 0.5, 0.625, 0.5, 0.625, 0.75, 0.375, 0.75, 0.375, 0.75, 0.625, 0.75, 0.625, 1.0, 0.375, 1.0, 0.125, 0.5, 0.375, 0.5, 0.375, 0.75, 0.125, 0.75, 0.625, 0.5, 0.875, 0.5, 0.875, 0.75, 0.625, 0.75])
me_cube_080.materials.append(mat_material_002)
me_cube_080.use_remesh_fix_poles = True
me_cube_080.use_remesh_preserve_attributes = False
me_cube_080.update()
me_cube_081 = bpy.data.meshes.new('Cube.081')
me_cube_081.from_pydata([(-1.0, -13.0, -10.0), (-1.0, -13.0, 10.0), (-1.0, 13.0, -10.0), (-1.0, 13.0, 10.0), (1.0, -13.0, -10.0), (1.0, -13.0, 10.0), (1.0, 13.0, -10.0), (1.0, 13.0, 10.0)], [], [(0, 1, 3, 2), (2, 3, 7, 6), (6, 7, 5, 4), (4, 5, 1, 0), (2, 6, 4, 0), (7, 3, 1, 5)])
_uv = me_cube_081.uv_layers.new(name='UVMap')
_uv.uv.foreach_set('vector', [0.375, 0.0, 0.625, 0.0, 0.625, 0.25, 0.375, 0.25, 0.375, 0.25, 0.625, 0.25, 0.625, 0.5, 0.375, 0.5, 0.375, 0.5, 0.625, 0.5, 0.625, 0.75, 0.375, 0.75, 0.375, 0.75, 0.625, 0.75, 0.625, 1.0, 0.375, 1.0, 0.125, 0.5, 0.375, 0.5, 0.375, 0.75, 0.125, 0.75, 0.625, 0.5, 0.875, 0.5, 0.875, 0.75, 0.625, 0.75])
me_cube_081.materials.append(mat_material_002)
me_cube_081.use_remesh_fix_poles = True
me_cube_081.use_remesh_preserve_attributes = False
me_cube_081.update()
me_cube_082 = bpy.data.meshes.new('Cube.082')
me_cube_082.from_pydata([(-1.0, -8.0, -8.0), (-1.0, -8.0, 8.0), (-1.0, 8.0, -8.0), (-1.0, 8.0, 8.0), (1.0, -8.0, -8.0), (1.0, -8.0, 8.0), (1.0, 8.0, -8.0), (1.0, 8.0, 8.0)], [], [(0, 1, 3, 2), (2, 3, 7, 6), (6, 7, 5, 4), (4, 5, 1, 0), (2, 6, 4, 0), (7, 3, 1, 5)])
_uv = me_cube_082.uv_layers.new(name='UVMap')
_uv.uv.foreach_set('vector', [0.375, 0.0, 0.625, 0.0, 0.625, 0.25, 0.375, 0.25, 0.375, 0.25, 0.625, 0.25, 0.625, 0.5, 0.375, 0.5, 0.375, 0.5, 0.625, 0.5, 0.625, 0.75, 0.375, 0.75, 0.375, 0.75, 0.625, 0.75, 0.625, 1.0, 0.375, 1.0, 0.125, 0.5, 0.375, 0.5, 0.375, 0.75, 0.125, 0.75, 0.625, 0.5, 0.875, 0.5, 0.875, 0.75, 0.625, 0.75])
me_cube_082.materials.append(mat_material_003)
me_cube_082.use_remesh_fix_poles = True
me_cube_082.use_remesh_preserve_attributes = False
me_cube_082.update()
me_cube_083 = bpy.data.meshes.new('Cube.083')
me_cube_083.from_pydata([(-1.0, -8.0, -8.0), (-1.0, -8.0, 8.0), (-1.0, 8.0, -8.0), (-1.0, 8.0, 8.0), (1.0, -8.0, -8.0), (1.0, -8.0, 8.0), (1.0, 8.0, -8.0), (1.0, 8.0, 8.0)], [], [(0, 1, 3, 2), (2, 3, 7, 6), (6, 7, 5, 4), (4, 5, 1, 0), (2, 6, 4, 0), (7, 3, 1, 5)])
_uv = me_cube_083.uv_layers.new(name='UVMap')
_uv.uv.foreach_set('vector', [0.375, 0.0, 0.625, 0.0, 0.625, 0.25, 0.375, 0.25, 0.375, 0.25, 0.625, 0.25, 0.625, 0.5, 0.375, 0.5, 0.375, 0.5, 0.625, 0.5, 0.625, 0.75, 0.375, 0.75, 0.375, 0.75, 0.625, 0.75, 0.625, 1.0, 0.375, 1.0, 0.125, 0.5, 0.375, 0.5, 0.375, 0.75, 0.125, 0.75, 0.625, 0.5, 0.875, 0.5, 0.875, 0.75, 0.625, 0.75])
me_cube_083.materials.append(mat_material_003)
me_cube_083.use_remesh_fix_poles = True
me_cube_083.use_remesh_preserve_attributes = False
me_cube_083.update()
me_cube_084 = bpy.data.meshes.new('Cube.084')
me_cube_084.from_pydata([(-1.0, -3.0, -10.0), (-1.0, -3.0, 10.0), (-1.0, 3.0, -10.0), (-1.0, 3.0, 10.0), (1.0, -3.0, -10.0), (1.0, -3.0, 10.0), (1.0, 3.0, -10.0), (1.0, 3.0, 10.0)], [], [(0, 1, 3, 2), (2, 3, 7, 6), (6, 7, 5, 4), (4, 5, 1, 0), (2, 6, 4, 0), (7, 3, 1, 5)])
_uv = me_cube_084.uv_layers.new(name='UVMap')
_uv.uv.foreach_set('vector', [0.375, 0.0, 0.625, 0.0, 0.625, 0.25, 0.375, 0.25, 0.375, 0.25, 0.625, 0.25, 0.625, 0.5, 0.375, 0.5, 0.375, 0.5, 0.625, 0.5, 0.625, 0.75, 0.375, 0.75, 0.375, 0.75, 0.625, 0.75, 0.625, 1.0, 0.375, 1.0, 0.125, 0.5, 0.375, 0.5, 0.375, 0.75, 0.125, 0.75, 0.625, 0.5, 0.875, 0.5, 0.875, 0.75, 0.625, 0.75])
me_cube_084.materials.append(mat_material_002)
me_cube_084.use_remesh_fix_poles = True
me_cube_084.use_remesh_preserve_attributes = False
me_cube_084.update()
me_cube_085 = bpy.data.meshes.new('Cube.085')
me_cube_085.from_pydata([(-1.0, -3.0, -10.0), (-1.0, -3.0, 10.0), (-1.0, 3.0, -10.0), (-1.0, 3.0, 10.0), (1.0, -3.0, -10.0), (1.0, -3.0, 10.0), (1.0, 3.0, -10.0), (1.0, 3.0, 10.0)], [], [(0, 1, 3, 2), (2, 3, 7, 6), (6, 7, 5, 4), (4, 5, 1, 0), (2, 6, 4, 0), (7, 3, 1, 5)])
_uv = me_cube_085.uv_layers.new(name='UVMap')
_uv.uv.foreach_set('vector', [0.375, 0.0, 0.625, 0.0, 0.625, 0.25, 0.375, 0.25, 0.375, 0.25, 0.625, 0.25, 0.625, 0.5, 0.375, 0.5, 0.375, 0.5, 0.625, 0.5, 0.625, 0.75, 0.375, 0.75, 0.375, 0.75, 0.625, 0.75, 0.625, 1.0, 0.375, 1.0, 0.125, 0.5, 0.375, 0.5, 0.375, 0.75, 0.125, 0.75, 0.625, 0.5, 0.875, 0.5, 0.875, 0.75, 0.625, 0.75])
me_cube_085.materials.append(mat_material_002)
me_cube_085.use_remesh_fix_poles = True
me_cube_085.use_remesh_preserve_attributes = False
me_cube_085.update()
me_cube_086 = bpy.data.meshes.new('Cube.086')
me_cube_086.from_pydata([(-1.0, -8.0, -8.0), (-1.0, -8.0, 8.0), (-1.0, 8.0, -8.0), (-1.0, 8.0, 8.0), (1.0, -8.0, -8.0), (1.0, -8.0, 8.0), (1.0, 8.0, -8.0), (1.0, 8.0, 8.0)], [], [(0, 1, 3, 2), (2, 3, 7, 6), (6, 7, 5, 4), (4, 5, 1, 0), (2, 6, 4, 0), (7, 3, 1, 5)])
_uv = me_cube_086.uv_layers.new(name='UVMap')
_uv.uv.foreach_set('vector', [0.375, 0.0, 0.625, 0.0, 0.625, 0.25, 0.375, 0.25, 0.375, 0.25, 0.625, 0.25, 0.625, 0.5, 0.375, 0.5, 0.375, 0.5, 0.625, 0.5, 0.625, 0.75, 0.375, 0.75, 0.375, 0.75, 0.625, 0.75, 0.625, 1.0, 0.375, 1.0, 0.125, 0.5, 0.375, 0.5, 0.375, 0.75, 0.125, 0.75, 0.625, 0.5, 0.875, 0.5, 0.875, 0.75, 0.625, 0.75])
me_cube_086.materials.append(mat_material_004)
me_cube_086.use_remesh_fix_poles = True
me_cube_086.use_remesh_preserve_attributes = False
me_cube_086.update()
me_cube_087 = bpy.data.meshes.new('Cube.087')
me_cube_087.from_pydata([(-1.0, -8.0, -8.0), (-1.0, -8.0, 8.0), (-1.0, 8.0, -8.0), (-1.0, 8.0, 8.0), (1.0, -8.0, -8.0), (1.0, -8.0, 8.0), (1.0, 8.0, -8.0), (1.0, 8.0, 8.0)], [], [(0, 1, 3, 2), (2, 3, 7, 6), (6, 7, 5, 4), (4, 5, 1, 0), (2, 6, 4, 0), (7, 3, 1, 5)])
_uv = me_cube_087.uv_layers.new(name='UVMap')
_uv.uv.foreach_set('vector', [0.375, 0.0, 0.625, 0.0, 0.625, 0.25, 0.375, 0.25, 0.375, 0.25, 0.625, 0.25, 0.625, 0.5, 0.375, 0.5, 0.375, 0.5, 0.625, 0.5, 0.625, 0.75, 0.375, 0.75, 0.375, 0.75, 0.625, 0.75, 0.625, 1.0, 0.375, 1.0, 0.125, 0.5, 0.375, 0.5, 0.375, 0.75, 0.125, 0.75, 0.625, 0.5, 0.875, 0.5, 0.875, 0.75, 0.625, 0.75])
me_cube_087.materials.append(mat_material_004)
me_cube_087.use_remesh_fix_poles = True
me_cube_087.use_remesh_preserve_attributes = False
me_cube_087.update()
me_cube_088 = bpy.data.meshes.new('Cube.088')
me_cube_088.from_pydata([(-1.0, -3.0, -6.0), (-1.0, -3.0, 6.0), (-1.0, 3.0, -6.0), (-1.0, 3.0, 6.0), (1.0, -3.0, -6.0), (1.0, -3.0, 6.0), (1.0, 3.0, -6.0), (1.0, 3.0, 6.0)], [], [(0, 1, 3, 2), (2, 3, 7, 6), (6, 7, 5, 4), (4, 5, 1, 0), (2, 6, 4, 0), (7, 3, 1, 5)])
_uv = me_cube_088.uv_layers.new(name='UVMap')
_uv.uv.foreach_set('vector', [0.375, 0.0, 0.625, 0.0, 0.625, 0.25, 0.375, 0.25, 0.375, 0.25, 0.625, 0.25, 0.625, 0.5, 0.375, 0.5, 0.375, 0.5, 0.625, 0.5, 0.625, 0.75, 0.375, 0.75, 0.375, 0.75, 0.625, 0.75, 0.625, 1.0, 0.375, 1.0, 0.125, 0.5, 0.375, 0.5, 0.375, 0.75, 0.125, 0.75, 0.625, 0.5, 0.875, 0.5, 0.875, 0.75, 0.625, 0.75])
me_cube_088.materials.append(mat_material_004)
me_cube_088.use_remesh_fix_poles = True
me_cube_088.use_remesh_preserve_attributes = False
me_cube_088.update()
me_cube_089 = bpy.data.meshes.new('Cube.089')
me_cube_089.from_pydata([(-1.0, -3.0, -6.0), (-1.0, -3.0, 6.0), (-1.0, 3.0, -6.0), (-1.0, 3.0, 6.0), (1.0, -3.0, -6.0), (1.0, -3.0, 6.0), (1.0, 3.0, -6.0), (1.0, 3.0, 6.0)], [], [(0, 1, 3, 2), (2, 3, 7, 6), (6, 7, 5, 4), (4, 5, 1, 0), (2, 6, 4, 0), (7, 3, 1, 5)])
_uv = me_cube_089.uv_layers.new(name='UVMap')
_uv.uv.foreach_set('vector', [0.375, 0.0, 0.625, 0.0, 0.625, 0.25, 0.375, 0.25, 0.375, 0.25, 0.625, 0.25, 0.625, 0.5, 0.375, 0.5, 0.375, 0.5, 0.625, 0.5, 0.625, 0.75, 0.375, 0.75, 0.375, 0.75, 0.625, 0.75, 0.625, 1.0, 0.375, 1.0, 0.125, 0.5, 0.375, 0.5, 0.375, 0.75, 0.125, 0.75, 0.625, 0.5, 0.875, 0.5, 0.875, 0.75, 0.625, 0.75])
me_cube_089.materials.append(mat_material_004)
me_cube_089.use_remesh_fix_poles = True
me_cube_089.use_remesh_preserve_attributes = False
me_cube_089.update()
me_cube_090 = bpy.data.meshes.new('Cube.090')
me_cube_090.from_pydata([(-1.0, -8.0, -8.0), (-1.0, -8.0, 8.0), (-1.0, 8.0, -8.0), (-1.0, 8.0, 8.0), (1.0, -8.0, -8.0), (1.0, -8.0, 8.0), (1.0, 8.0, -8.0), (1.0, 8.0, 8.0)], [], [(0, 1, 3, 2), (2, 3, 7, 6), (6, 7, 5, 4), (4, 5, 1, 0), (2, 6, 4, 0), (7, 3, 1, 5)])
_uv = me_cube_090.uv_layers.new(name='UVMap')
_uv.uv.foreach_set('vector', [0.375, 0.0, 0.625, 0.0, 0.625, 0.25, 0.375, 0.25, 0.375, 0.25, 0.625, 0.25, 0.625, 0.5, 0.375, 0.5, 0.375, 0.5, 0.625, 0.5, 0.625, 0.75, 0.375, 0.75, 0.375, 0.75, 0.625, 0.75, 0.625, 1.0, 0.375, 1.0, 0.125, 0.5, 0.375, 0.5, 0.375, 0.75, 0.125, 0.75, 0.625, 0.5, 0.875, 0.5, 0.875, 0.75, 0.625, 0.75])
me_cube_090.materials.append(mat_material_003)
me_cube_090.use_remesh_fix_poles = True
me_cube_090.use_remesh_preserve_attributes = False
me_cube_090.update()
me_cube_091 = bpy.data.meshes.new('Cube.091')
me_cube_091.from_pydata([(-1.0, -8.0, -8.0), (-1.0, -8.0, 8.0), (-1.0, 8.0, -8.0), (-1.0, 8.0, 8.0), (1.0, -8.0, -8.0), (1.0, -8.0, 8.0), (1.0, 8.0, -8.0), (1.0, 8.0, 8.0)], [], [(0, 1, 3, 2), (2, 3, 7, 6), (6, 7, 5, 4), (4, 5, 1, 0), (2, 6, 4, 0), (7, 3, 1, 5)])
_uv = me_cube_091.uv_layers.new(name='UVMap')
_uv.uv.foreach_set('vector', [0.375, 0.0, 0.625, 0.0, 0.625, 0.25, 0.375, 0.25, 0.375, 0.25, 0.625, 0.25, 0.625, 0.5, 0.375, 0.5, 0.375, 0.5, 0.625, 0.5, 0.625, 0.75, 0.375, 0.75, 0.375, 0.75, 0.625, 0.75, 0.625, 1.0, 0.375, 1.0, 0.125, 0.5, 0.375, 0.5, 0.375, 0.75, 0.125, 0.75, 0.625, 0.5, 0.875, 0.5, 0.875, 0.75, 0.625, 0.75])
me_cube_091.materials.append(mat_material_003)
me_cube_091.use_remesh_fix_poles = True
me_cube_091.use_remesh_preserve_attributes = False
me_cube_091.update()
me_cube_092 = bpy.data.meshes.new('Cube.092')
me_cube_092.from_pydata([(-1.0, -3.0, -10.0), (-1.0, -3.0, 10.0), (-1.0, 3.0, -10.0), (-1.0, 3.0, 10.0), (1.0, -3.0, -10.0), (1.0, -3.0, 10.0), (1.0, 3.0, -10.0), (1.0, 3.0, 10.0)], [], [(0, 1, 3, 2), (2, 3, 7, 6), (6, 7, 5, 4), (4, 5, 1, 0), (2, 6, 4, 0), (7, 3, 1, 5)])
_uv = me_cube_092.uv_layers.new(name='UVMap')
_uv.uv.foreach_set('vector', [0.375, 0.0, 0.625, 0.0, 0.625, 0.25, 0.375, 0.25, 0.375, 0.25, 0.625, 0.25, 0.625, 0.5, 0.375, 0.5, 0.375, 0.5, 0.625, 0.5, 0.625, 0.75, 0.375, 0.75, 0.375, 0.75, 0.625, 0.75, 0.625, 1.0, 0.375, 1.0, 0.125, 0.5, 0.375, 0.5, 0.375, 0.75, 0.125, 0.75, 0.625, 0.5, 0.875, 0.5, 0.875, 0.75, 0.625, 0.75])
me_cube_092.materials.append(mat_material_002)
me_cube_092.use_remesh_fix_poles = True
me_cube_092.use_remesh_preserve_attributes = False
me_cube_092.update()
me_cube_093 = bpy.data.meshes.new('Cube.093')
me_cube_093.from_pydata([(-1.0, -3.0, -10.0), (-1.0, -3.0, 10.0), (-1.0, 3.0, -10.0), (-1.0, 3.0, 10.0), (1.0, -3.0, -10.0), (1.0, -3.0, 10.0), (1.0, 3.0, -10.0), (1.0, 3.0, 10.0)], [], [(0, 1, 3, 2), (2, 3, 7, 6), (6, 7, 5, 4), (4, 5, 1, 0), (2, 6, 4, 0), (7, 3, 1, 5)])
_uv = me_cube_093.uv_layers.new(name='UVMap')
_uv.uv.foreach_set('vector', [0.375, 0.0, 0.625, 0.0, 0.625, 0.25, 0.375, 0.25, 0.375, 0.25, 0.625, 0.25, 0.625, 0.5, 0.375, 0.5, 0.375, 0.5, 0.625, 0.5, 0.625, 0.75, 0.375, 0.75, 0.375, 0.75, 0.625, 0.75, 0.625, 1.0, 0.375, 1.0, 0.125, 0.5, 0.375, 0.5, 0.375, 0.75, 0.125, 0.75, 0.625, 0.5, 0.875, 0.5, 0.875, 0.75, 0.625, 0.75])
me_cube_093.materials.append(mat_material_002)
me_cube_093.use_remesh_fix_poles = True
me_cube_093.use_remesh_preserve_attributes = False
me_cube_093.update()
me_cube_094 = bpy.data.meshes.new('Cube.094')
me_cube_094.from_pydata([(-1.0, -8.0, -8.0), (-1.0, -8.0, 8.0), (-1.0, 8.0, -8.0), (-1.0, 8.0, 8.0), (1.0, -8.0, -8.0), (1.0, -8.0, 8.0), (1.0, 8.0, -8.0), (1.0, 8.0, 8.0)], [], [(0, 1, 3, 2), (2, 3, 7, 6), (6, 7, 5, 4), (4, 5, 1, 0), (2, 6, 4, 0), (7, 3, 1, 5)])
_uv = me_cube_094.uv_layers.new(name='UVMap')
_uv.uv.foreach_set('vector', [0.375, 0.0, 0.625, 0.0, 0.625, 0.25, 0.375, 0.25, 0.375, 0.25, 0.625, 0.25, 0.625, 0.5, 0.375, 0.5, 0.375, 0.5, 0.625, 0.5, 0.625, 0.75, 0.375, 0.75, 0.375, 0.75, 0.625, 0.75, 0.625, 1.0, 0.375, 1.0, 0.125, 0.5, 0.375, 0.5, 0.375, 0.75, 0.125, 0.75, 0.625, 0.5, 0.875, 0.5, 0.875, 0.75, 0.625, 0.75])
me_cube_094.materials.append(mat_material_002)
me_cube_094.use_remesh_fix_poles = True
me_cube_094.use_remesh_preserve_attributes = False
me_cube_094.update()
me_cube_095 = bpy.data.meshes.new('Cube.095')
me_cube_095.from_pydata([(-1.0, -8.0, -8.0), (-1.0, -8.0, 8.0), (-1.0, 8.0, -8.0), (-1.0, 8.0, 8.0), (1.0, -8.0, -8.0), (1.0, -8.0, 8.0), (1.0, 8.0, -8.0), (1.0, 8.0, 8.0)], [], [(0, 1, 3, 2), (2, 3, 7, 6), (6, 7, 5, 4), (4, 5, 1, 0), (2, 6, 4, 0), (7, 3, 1, 5)])
_uv = me_cube_095.uv_layers.new(name='UVMap')
_uv.uv.foreach_set('vector', [0.375, 0.0, 0.625, 0.0, 0.625, 0.25, 0.375, 0.25, 0.375, 0.25, 0.625, 0.25, 0.625, 0.5, 0.375, 0.5, 0.375, 0.5, 0.625, 0.5, 0.625, 0.75, 0.375, 0.75, 0.375, 0.75, 0.625, 0.75, 0.625, 1.0, 0.375, 1.0, 0.125, 0.5, 0.375, 0.5, 0.375, 0.75, 0.125, 0.75, 0.625, 0.5, 0.875, 0.5, 0.875, 0.75, 0.625, 0.75])
me_cube_095.materials.append(mat_material_002)
me_cube_095.use_remesh_fix_poles = True
me_cube_095.use_remesh_preserve_attributes = False
me_cube_095.update()
me_cube_096 = bpy.data.meshes.new('Cube.096')
me_cube_096.from_pydata([(-1.0, -3.0, -6.0), (-1.0, -3.0, 6.0), (-1.0, 3.0, -6.0), (-1.0, 3.0, 6.0), (1.0, -3.0, -6.0), (1.0, -3.0, 6.0), (1.0, 3.0, -6.0), (1.0, 3.0, 6.0)], [], [(0, 1, 3, 2), (2, 3, 7, 6), (6, 7, 5, 4), (4, 5, 1, 0), (2, 6, 4, 0), (7, 3, 1, 5)])
_uv = me_cube_096.uv_layers.new(name='UVMap')
_uv.uv.foreach_set('vector', [0.375, 0.0, 0.625, 0.0, 0.625, 0.25, 0.375, 0.25, 0.375, 0.25, 0.625, 0.25, 0.625, 0.5, 0.375, 0.5, 0.375, 0.5, 0.625, 0.5, 0.625, 0.75, 0.375, 0.75, 0.375, 0.75, 0.625, 0.75, 0.625, 1.0, 0.375, 1.0, 0.125, 0.5, 0.375, 0.5, 0.375, 0.75, 0.125, 0.75, 0.625, 0.5, 0.875, 0.5, 0.875, 0.75, 0.625, 0.75])
me_cube_096.materials.append(mat_material_004)
me_cube_096.use_remesh_fix_poles = True
me_cube_096.use_remesh_preserve_attributes = False
me_cube_096.update()
me_cube_097 = bpy.data.meshes.new('Cube.097')
me_cube_097.from_pydata([(-1.0, -3.0, -6.0), (-1.0, -3.0, 6.0), (-1.0, 3.0, -6.0), (-1.0, 3.0, 6.0), (1.0, -3.0, -6.0), (1.0, -3.0, 6.0), (1.0, 3.0, -6.0), (1.0, 3.0, 6.0)], [], [(0, 1, 3, 2), (2, 3, 7, 6), (6, 7, 5, 4), (4, 5, 1, 0), (2, 6, 4, 0), (7, 3, 1, 5)])
_uv = me_cube_097.uv_layers.new(name='UVMap')
_uv.uv.foreach_set('vector', [0.375, 0.0, 0.625, 0.0, 0.625, 0.25, 0.375, 0.25, 0.375, 0.25, 0.625, 0.25, 0.625, 0.5, 0.375, 0.5, 0.375, 0.5, 0.625, 0.5, 0.625, 0.75, 0.375, 0.75, 0.375, 0.75, 0.625, 0.75, 0.625, 1.0, 0.375, 1.0, 0.125, 0.5, 0.375, 0.5, 0.375, 0.75, 0.125, 0.75, 0.625, 0.5, 0.875, 0.5, 0.875, 0.75, 0.625, 0.75])
me_cube_097.materials.append(mat_material_004)
me_cube_097.use_remesh_fix_poles = True
me_cube_097.use_remesh_preserve_attributes = False
me_cube_097.update()
me_plane_001 = bpy.data.meshes.new('Plane.001')
me_plane_001.from_pydata([(-1.0, -1.0, 0.0), (1.0, -1.0, 0.0), (-1.0, 1.0, 0.0), (1.0, 1.0, 0.0)], [], [(0, 1, 3, 2)])
_uv = me_plane_001.uv_layers.new(name='UVMap')
_uv.uv.foreach_set('vector', [0.0, 0.0, 1.0, 0.0, 1.0, 1.0, 0.0, 1.0])
me_plane_001.materials.append(mat_material_001)
me_plane_001.use_remesh_fix_poles = True
me_plane_001.use_remesh_preserve_attributes = False
me_plane_001.update()

# ---- objects
ob_cube = bpy.data.objects.new('Cube', me_cube_049)
ob_cube_001 = bpy.data.objects.new('Cube.001', me_cube_050)
ob_cube_002 = bpy.data.objects.new('Cube.002', me_cube_051)
ob_cube_003 = bpy.data.objects.new('Cube.003', me_cube_052)
ob_cube_004 = bpy.data.objects.new('Cube.004', me_cube_053)
ob_cube_005 = bpy.data.objects.new('Cube.005', me_cube_054)
ob_cube_006 = bpy.data.objects.new('Cube.006', me_cube_055)
ob_cube_007 = bpy.data.objects.new('Cube.007', me_cube_056)
ob_cube_008 = bpy.data.objects.new('Cube.008', me_cube_057)
ob_cube_009 = bpy.data.objects.new('Cube.009', me_cube_058)
ob_cube_010 = bpy.data.objects.new('Cube.010', me_cube_059)
ob_cube_011 = bpy.data.objects.new('Cube.011', me_cube_060)
ob_cube_012 = bpy.data.objects.new('Cube.012', me_cube_061)
ob_cube_013 = bpy.data.objects.new('Cube.013', me_cube_062)
ob_cube_014 = bpy.data.objects.new('Cube.014', me_cube_063)
ob_cube_015 = bpy.data.objects.new('Cube.015', me_cube_064)
ob_cube_016 = bpy.data.objects.new('Cube.016', me_cube_065)
ob_cube_017 = bpy.data.objects.new('Cube.017', me_cube_066)
ob_cube_018 = bpy.data.objects.new('Cube.018', me_cube_067)
ob_cube_019 = bpy.data.objects.new('Cube.019', me_cube_068)
ob_cube_020 = bpy.data.objects.new('Cube.020', me_cube_069)
ob_cube_021 = bpy.data.objects.new('Cube.021', me_cube_070)
ob_cube_022 = bpy.data.objects.new('Cube.022', me_cube_071)
ob_cube_023 = bpy.data.objects.new('Cube.023', me_cube_072)
ob_cube_024 = bpy.data.objects.new('Cube.024', me_cube_073)
ob_cube_025 = bpy.data.objects.new('Cube.025', me_cube_074)
ob_cube_026 = bpy.data.objects.new('Cube.026', me_cube_075)
ob_cube_027 = bpy.data.objects.new('Cube.027', me_cube_076)
ob_cube_028 = bpy.data.objects.new('Cube.028', me_cube_077)
ob_cube_029 = bpy.data.objects.new('Cube.029', me_cube_078)
ob_cube_030 = bpy.data.objects.new('Cube.030', me_cube_079)
ob_cube_031 = bpy.data.objects.new('Cube.031', me_cube_080)
ob_cube_032 = bpy.data.objects.new('Cube.032', me_cube_081)
ob_cube_033 = bpy.data.objects.new('Cube.033', me_cube_082)
ob_cube_034 = bpy.data.objects.new('Cube.034', me_cube_083)
ob_cube_035 = bpy.data.objects.new('Cube.035', me_cube_084)
ob_cube_036 = bpy.data.objects.new('Cube.036', me_cube_085)
ob_cube_037 = bpy.data.objects.new('Cube.037', me_cube_086)
ob_cube_038 = bpy.data.objects.new('Cube.038', me_cube_087)
ob_cube_039 = bpy.data.objects.new('Cube.039', me_cube_088)
ob_cube_040 = bpy.data.objects.new('Cube.040', me_cube_089)
ob_cube_041 = bpy.data.objects.new('Cube.041', me_cube_090)
ob_cube_042 = bpy.data.objects.new('Cube.042', me_cube_091)
ob_cube_043 = bpy.data.objects.new('Cube.043', me_cube_092)
ob_cube_044 = bpy.data.objects.new('Cube.044', me_cube_093)
ob_cube_045 = bpy.data.objects.new('Cube.045', me_cube_094)
ob_cube_046 = bpy.data.objects.new('Cube.046', me_cube_095)
ob_cube_047 = bpy.data.objects.new('Cube.047', me_cube_096)
ob_cube_048 = bpy.data.objects.new('Cube.048', me_cube_097)
ob_plane = bpy.data.objects.new('Plane', me_plane_001)
ob_sun = bpy.data.objects.new('Sun', light_sun_003)
ob_camera = bpy.data.objects.new('Camera', cam_camera)

# ---- transforms, parenting, visibility, modifiers, constraints
ob_cube.location = (0.0, 0.0, 0.0)
ob_cube_001.location = (3.0, 0.0, 0.0)
ob_cube_002.location = (-3.0, 0.0, 0.0)
ob_cube_003.location = (6.0, 0.0, 0.0)
ob_cube_004.location = (-6.0, 0.0, 0.0)
ob_cube_005.location = (9.0, 0.0, 0.0)
ob_cube_006.location = (-9.0, 0.0, 0.0)
ob_cube_007.location = (12.0, 0.0, 0.0)
ob_cube_008.location = (-12.0, 0.0, 0.0)
ob_cube_009.location = (15.0, 0.0, 0.0)
ob_cube_010.location = (-15.0, 0.0, 0.0)
ob_cube_011.location = (18.0, 0.0, 0.0)
ob_cube_012.location = (-18.0, 0.0, 0.0)
ob_cube_013.location = (21.0, 0.0, 0.0)
ob_cube_014.location = (-21.0, 0.0, 0.0)
ob_cube_015.location = (24.0, 0.0, 0.0)
ob_cube_016.location = (-24.0, 0.0, 0.0)
ob_cube_017.location = (27.0, 0.0, 0.0)
ob_cube_018.location = (-27.0, 0.0, 0.0)
ob_cube_019.location = (30.0, 0.0, 0.0)
ob_cube_020.location = (-30.0, 0.0, 0.0)
ob_cube_021.location = (33.0, 0.0, 0.0)
ob_cube_022.location = (-33.0, 0.0, 0.0)
ob_cube_023.location = (36.0, 0.0, 0.0)
ob_cube_024.location = (-36.0, 0.0, 0.0)
ob_cube_025.location = (39.0, 0.0, 0.0)
ob_cube_026.location = (-39.0, 0.0, 0.0)
ob_cube_027.location = (42.0, 0.0, 0.0)
ob_cube_028.location = (-42.0, 0.0, 0.0)
ob_cube_029.location = (45.0, 0.0, 0.0)
ob_cube_030.location = (-45.0, 0.0, 0.0)
ob_cube_031.location = (48.0, 0.0, 0.0)
ob_cube_032.location = (-48.0, 0.0, 0.0)
ob_cube_033.location = (51.0, 0.0, 0.0)
ob_cube_034.location = (-51.0, 0.0, 0.0)
ob_cube_035.location = (54.0, 0.0, 0.0)
ob_cube_036.location = (-54.0, 0.0, 0.0)
ob_cube_037.location = (57.0, 0.0, 0.0)
ob_cube_038.location = (-57.0, 0.0, 0.0)
ob_cube_039.location = (60.0, 0.0, 0.0)
ob_cube_040.location = (-60.0, 0.0, 0.0)
ob_cube_041.location = (63.0, 0.0, 0.0)
ob_cube_042.location = (-63.0, 0.0, 0.0)
ob_cube_043.location = (66.0, 0.0, 0.0)
ob_cube_044.location = (-66.0, 0.0, 0.0)
ob_cube_045.location = (69.0, 0.0, 0.0)
ob_cube_046.location = (-69.0, 0.0, 0.0)
ob_cube_047.location = (72.0, 0.0, 0.0)
ob_cube_048.location = (-72.0, 0.0, 0.0)
ob_plane.location = (0.0, 0.0, 0.0)
ob_plane.scale = (200.0, 100.0, 1.0)
ob_sun.location = (0.0, 0.0, 500.0)
ob_camera.location = (0.0, 0.0, 250.0)

# ---- collection membership
col_collection.objects.link(ob_cube)
col_collection.objects.link(ob_cube_001)
col_collection.objects.link(ob_cube_002)
col_collection.objects.link(ob_cube_003)
col_collection.objects.link(ob_cube_004)
col_collection.objects.link(ob_cube_005)
col_collection.objects.link(ob_cube_006)
col_collection.objects.link(ob_cube_007)
col_collection.objects.link(ob_cube_008)
col_collection.objects.link(ob_cube_009)
col_collection.objects.link(ob_cube_010)
col_collection.objects.link(ob_cube_011)
col_collection.objects.link(ob_cube_012)
col_collection.objects.link(ob_cube_013)
col_collection.objects.link(ob_cube_014)
col_collection.objects.link(ob_cube_015)
col_collection.objects.link(ob_cube_016)
col_collection.objects.link(ob_cube_017)
col_collection.objects.link(ob_cube_018)
col_collection.objects.link(ob_cube_019)
col_collection.objects.link(ob_cube_020)
col_collection.objects.link(ob_cube_021)
col_collection.objects.link(ob_cube_022)
col_collection.objects.link(ob_cube_023)
col_collection.objects.link(ob_cube_024)
col_collection.objects.link(ob_cube_025)
col_collection.objects.link(ob_cube_026)
col_collection.objects.link(ob_cube_027)
col_collection.objects.link(ob_cube_028)
col_collection.objects.link(ob_cube_029)
col_collection.objects.link(ob_cube_030)
col_collection.objects.link(ob_cube_031)
col_collection.objects.link(ob_cube_032)
col_collection.objects.link(ob_cube_033)
col_collection.objects.link(ob_cube_034)
col_collection.objects.link(ob_cube_035)
col_collection.objects.link(ob_cube_036)
col_collection.objects.link(ob_cube_037)
col_collection.objects.link(ob_cube_038)
col_collection.objects.link(ob_cube_039)
col_collection.objects.link(ob_cube_040)
col_collection.objects.link(ob_cube_041)
col_collection.objects.link(ob_cube_042)
col_collection.objects.link(ob_cube_043)
col_collection.objects.link(ob_cube_044)
col_collection.objects.link(ob_cube_045)
col_collection.objects.link(ob_cube_046)
col_collection.objects.link(ob_cube_047)
col_collection.objects.link(ob_cube_048)
col_collection.objects.link(ob_plane)
col_collection.objects.link(ob_sun)
col_collection.objects.link(ob_camera)

# ---- scene / render settings (as saved in the file)
scene.camera = ob_camera
scene.frame_start = 1; scene.frame_end = 250; scene.frame_set(1)
scene.render.engine = 'CYCLES'
scene.cycles.use_denoising = False
scene.cycles.samples = 128
scene.cycles.sampling_pattern = 'TABULATED_SOBOL'
scene.cycles.use_adaptive_sampling = False
scene.cycles.use_light_tree = False
scene.view_settings.view_transform = 'Filmic'
bpy.context.view_layer.update()
